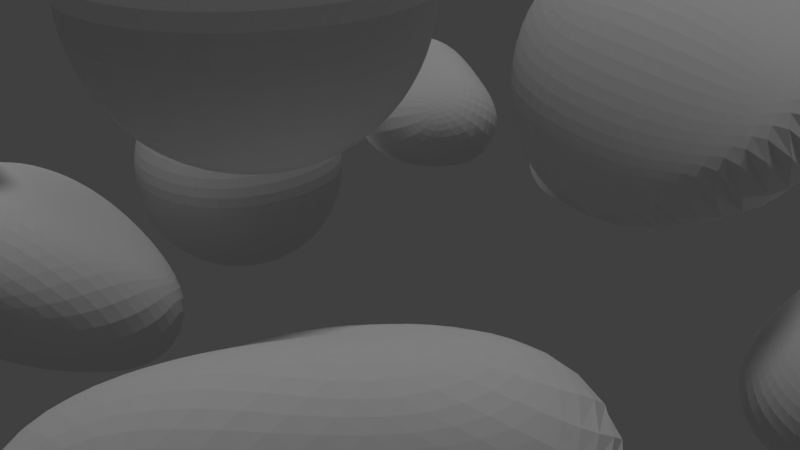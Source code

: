 # Source: Asteroideng_rtel.blend  (saved by Blender 2.79.0; exported with 4.5.12 LTS)
import bpy
from mathutils import Matrix  # noqa: F401  (used for matrix-valued properties, if any)

bpy.ops.wm.read_factory_settings(use_empty=True)
scene = bpy.context.scene
scene.name = 'Scene'

# ---- collections
col_collection_1 = bpy.data.collections.new('Collection 1'); scene.collection.children.link(col_collection_1)

# ---- materials (node trees are filled in below, after node groups)
mat_material_001 = bpy.data.materials.new('Material.001')
mat_material_001.alpha_threshold = 0.0
mat_material_001.use_transparent_shadow = False
mat_material_001.roughness = 0.5

# ---- material node trees

# ---- world
world_world = bpy.data.worlds.new('World'); scene.world = world_world
world_world.color = (0.05088, 0.05088, 0.05088)
world_world.use_sun_shadow = False
world_world.sun_shadow_jitter_overblur = 0.0
world_world.cycles.sampling_method = 'MANUAL'

# ---- cameras
cam_camera = bpy.data.cameras.new('Camera')
cam_camera.clip_end = 100.0
cam_camera.lens = 35.0
cam_camera.sensor_width = 32.0
cam_camera.sensor_height = 18.0
cam_camera.ortho_scale = 7.314
cam_camera.dof.focus_distance = 0.0
cam_camera.dof.aperture_fstop = 128.0

# ---- lights
light_hemi_001 = bpy.data.lights.new('Hemi.001', 'SUN')
light_hemi_001.transmission_factor = 0.0
light_hemi_001.angle = 0.1914
light_hemi_001.energy = 0.15
light_hemi_001.shadow_buffer_clip_start = 0.5
light_hemi_001.shadow_soft_size = 0.096
light_hemi_001.shadow_cascade_max_distance = 1000.0
light_hemi = bpy.data.lights.new('Hemi', 'SUN')
light_hemi.transmission_factor = 0.0
light_hemi.angle = 0.1993
light_hemi.energy = 0.5
light_hemi.shadow_buffer_clip_start = 0.5
light_hemi.shadow_soft_size = 0.1
light_hemi.shadow_cascade_max_distance = 1000.0
light_lamp = bpy.data.lights.new('Lamp', 'POINT')
light_lamp.transmission_factor = 0.0
light_lamp.cutoff_distance = 30.0
light_lamp.energy = 100.0
light_lamp.shadow_buffer_clip_start = 1.001
light_lamp.shadow_soft_size = 0.1
light_lamp.shadow_maximum_resolution = 0.006
light_lamp.use_absolute_resolution = True

# ---- meshes
me_cube_019 = bpy.data.meshes.new('Cube.019')
me_cube_019.from_pydata([(-0.3014, 0.06176, -0.4719), (-1.0, -1.0, 1.0), (-1.0, 1.0, -1.0), (-1.0, 1.0, 1.0), (1.0, -1.0, -1.0), (1.0, -1.0, 1.0), (1.0, 1.0, -1.0), (1.0, 1.0, 1.0)], [], [(0, 1, 3, 2), (2, 3, 7, 6), (6, 7, 5, 4), (4, 5, 1, 0), (2, 6, 4, 0), (7, 3, 1, 5)])
me_cube_019.materials.append(mat_material_001)
me_cube_019.use_remesh_preserve_volume = False
me_cube_019.use_remesh_preserve_attributes = False
me_cube_019.use_mirror_vertex_groups = False
me_cube_019.update()
me_cube_018 = bpy.data.meshes.new('Cube.018')
me_cube_018.from_pydata([(-1.0, -1.0, -1.0), (-1.0, -1.0, 1.0), (-1.0, 1.0, -1.0), (-1.0, 1.0, 1.0), (1.0, -1.0, -1.0), (1.0, -1.0, 1.0), (1.0, 1.0, -1.0), (1.0, 1.0, 1.0)], [], [(0, 1, 3, 2), (2, 3, 7, 6), (6, 7, 5, 4), (4, 5, 1, 0), (2, 6, 4, 0), (7, 3, 1, 5)])
me_cube_018.materials.append(mat_material_001)
me_cube_018.use_remesh_preserve_volume = False
me_cube_018.use_remesh_preserve_attributes = False
me_cube_018.use_mirror_vertex_groups = False
me_cube_018.update()
me_cube_017 = bpy.data.meshes.new('Cube.017')
me_cube_017.from_pydata([(-0.7464, 0.0245, -0.5687), (0.1929, -0.3774, -0.5323), (-1.177, 1.112, -2.001), (-0.4519, 1.948, 1.66), (0.9324, -0.3669, -0.418), (1.305, 0.4948, -0.4607), (0.02852, -0.4039, 0.332), (-0.3728, 0.2624, 0.5673)], [], [(0, 1, 3, 2), (2, 3, 7, 6), (6, 7, 5, 4), (4, 5, 1, 0), (2, 6, 4, 0), (7, 3, 1, 5)])
me_cube_017.materials.append(mat_material_001)
me_cube_017.use_remesh_preserve_volume = False
me_cube_017.use_remesh_preserve_attributes = False
me_cube_017.use_mirror_vertex_groups = False
me_cube_017.update()
me_cube_016 = bpy.data.meshes.new('Cube.016')
me_cube_016.from_pydata([(-0.7464, 0.0245, -0.5687), (-0.9498, -2.181, -0.5528), (-1.177, 1.112, -2.001), (-0.4519, 1.948, 1.66), (0.9324, -0.3669, -0.418), (1.305, 0.4948, -0.4607), (0.02852, -0.4039, 0.332), (0.8571, 0.2624, 0.5673)], [], [(0, 1, 3, 2), (2, 3, 7, 6), (6, 7, 5, 4), (4, 5, 1, 0), (2, 6, 4, 0), (7, 3, 1, 5)])
me_cube_016.materials.append(mat_material_001)
me_cube_016.use_remesh_preserve_volume = False
me_cube_016.use_remesh_preserve_attributes = False
me_cube_016.use_mirror_vertex_groups = False
me_cube_016.update()
me_cube_013 = bpy.data.meshes.new('Cube.013')
me_cube_013.from_pydata([(-1.0, -1.0, -1.0), (-1.0, -1.0, 1.0), (-1.0, 1.0, -1.0), (-1.0, 1.0, 1.0), (1.0, -1.0, 0.6496), (0.3932, -0.7549, 1.554), (1.586, 1.35, -0.8566), (0.1481, -0.26, -0.07718)], [], [(0, 1, 3, 2), (2, 3, 7, 6), (6, 7, 5, 4), (4, 5, 1, 0), (2, 6, 4, 0), (7, 3, 1, 5)])
me_cube_013.materials.append(mat_material_001)
me_cube_013.use_remesh_preserve_volume = False
me_cube_013.use_remesh_preserve_attributes = False
me_cube_013.use_mirror_vertex_groups = False
me_cube_013.update()
me_cube_011 = bpy.data.meshes.new('Cube.011')
me_cube_011.from_pydata([(-0.563, -0.2276, 0.03953), (-0.7714, -1.952, -0.5394), (-0.7361, 0.1522, 0.4439), (-1.628, 0.2916, 0.8345), (0.9324, -0.3669, -0.418), (0.6327, -0.8323, 0.4695), (0.02852, -0.4039, 0.332), (0.1155, -0.5182, 0.3038)], [], [(0, 1, 3, 2), (2, 3, 7, 6), (6, 7, 5, 4), (4, 5, 1, 0), (2, 6, 4, 0), (7, 3, 1, 5)])
me_cube_011.materials.append(mat_material_001)
me_cube_011.use_remesh_preserve_volume = False
me_cube_011.use_remesh_preserve_attributes = False
me_cube_011.use_mirror_vertex_groups = False
me_cube_011.update()
me_cube_010 = bpy.data.meshes.new('Cube.010')
me_cube_010.from_pydata([(-0.5011, -0.7481, -0.09003), (-0.4026, -0.3866, 0.1382), (-0.67, -0.06306, 0.3003), (0.001692, 1.032, 0.8174), (0.1238, -0.9931, -0.8845), (0.3972, -0.5789, 0.5518), (-0.5251, 0.8462, -2.025), (0.08766, 1.371, 0.05671)], [], [(0, 1, 3, 2), (2, 3, 7, 6), (6, 7, 5, 4), (4, 5, 1, 0), (2, 6, 4, 0), (7, 3, 1, 5)])
me_cube_010.materials.append(mat_material_001)
me_cube_010.use_remesh_preserve_volume = False
me_cube_010.use_remesh_preserve_attributes = False
me_cube_010.use_mirror_vertex_groups = False
me_cube_010.update()
me_cube_009 = bpy.data.meshes.new('Cube.009')
me_cube_009.from_pydata([(-1.916, -0.4412, -1.578), (-0.4026, -0.3866, 0.1382), (-0.67, -0.06306, 0.3003), (0.001692, 1.032, 0.8174), (0.1238, -0.9931, -0.8845), (0.3972, -0.5789, 0.5518), (0.1864, 0.5886, -0.3634), (0.8394, 1.22, 0.7442)], [], [(0, 1, 3, 2), (2, 3, 7, 6), (6, 7, 5, 4), (4, 5, 1, 0), (2, 6, 4, 0), (7, 3, 1, 5)])
me_cube_009.materials.append(mat_material_001)
me_cube_009.use_remesh_preserve_volume = False
me_cube_009.use_remesh_preserve_attributes = False
me_cube_009.use_mirror_vertex_groups = False
me_cube_009.update()
me_cube_008 = bpy.data.meshes.new('Cube.008')
me_cube_008.from_pydata([(-1.0, -1.0, -1.0), (-1.0, -1.0, 1.0), (-0.3387, 0.9244, -0.9979), (0.001692, 1.032, 0.8174), (0.1238, -0.9931, -0.8845), (0.3972, -0.5789, 0.5518), (0.1864, 0.5886, -0.3634), (0.8394, 1.22, 0.7442)], [], [(0, 1, 3, 2), (2, 3, 7, 6), (6, 7, 5, 4), (4, 5, 1, 0), (2, 6, 4, 0), (7, 3, 1, 5)])
me_cube_008.materials.append(mat_material_001)
me_cube_008.use_remesh_preserve_volume = False
me_cube_008.use_remesh_preserve_attributes = False
me_cube_008.use_mirror_vertex_groups = False
me_cube_008.update()
me_cube_006 = bpy.data.meshes.new('Cube.006')
me_cube_006.from_pydata([(-1.0, -1.0, -1.0), (0.372, 0.3746, -3.048), (-1.0, 1.0, -1.0), (1.411, 1.0, 1.0), (1.345, -2.146, -1.688), (0.2497, 0.4035, 0.4014), (0.1222, 0.09603, -0.788), (1.06, 2.613, 0.4821)], [], [(0, 1, 3, 2), (2, 3, 7, 6), (6, 7, 5, 4), (4, 5, 1, 0), (2, 6, 4, 0), (7, 3, 1, 5)])
me_cube_006.materials.append(mat_material_001)
me_cube_006.use_remesh_preserve_volume = False
me_cube_006.use_remesh_preserve_attributes = False
me_cube_006.use_mirror_vertex_groups = False
me_cube_006.update()
me_cube_004 = bpy.data.meshes.new('Cube.004')
me_cube_004.from_pydata([(-0.7464, 0.0245, -0.5687), (-0.9498, -2.181, -0.5528), (-1.0, 1.0, -1.0), (-1.0, 1.0, 1.0), (0.9324, -0.3669, -0.418), (1.0, -1.0, 1.0), (0.02852, -0.4039, 0.332), (0.8571, 0.2624, 0.5673)], [], [(0, 1, 3, 2), (2, 3, 7, 6), (6, 7, 5, 4), (4, 5, 1, 0), (2, 6, 4, 0), (7, 3, 1, 5)])
me_cube_004.materials.append(mat_material_001)
me_cube_004.use_remesh_preserve_volume = False
me_cube_004.use_remesh_preserve_attributes = False
me_cube_004.use_mirror_vertex_groups = False
me_cube_004.update()
me_cube_003 = bpy.data.meshes.new('Cube.003')
me_cube_003.from_pydata([(-1.0, -1.0, -1.0), (-1.0, -1.0, 1.0), (-1.0, 1.0, -1.0), (2.88, 1.34, 1.785), (1.491, -0.4629, -1.29), (3.137, 1.322, -1.932), (-0.05436, 0.4408, 1.526), (3.384, 4.363, 0.1239)], [], [(0, 1, 3, 2), (2, 3, 7, 6), (6, 7, 5, 4), (4, 5, 1, 0), (2, 6, 4, 0), (7, 3, 1, 5)])
me_cube_003.materials.append(mat_material_001)
me_cube_003.use_remesh_preserve_volume = False
me_cube_003.use_remesh_preserve_attributes = False
me_cube_003.use_mirror_vertex_groups = False
me_cube_003.update()
me_cube_002 = bpy.data.meshes.new('Cube.002')
me_cube_002.from_pydata([(-1.0, -1.0, -1.0), (-1.0, -1.0, 1.0), (-1.0, 1.0, -1.0), (-1.553, 1.34, 1.785), (1.491, -0.4629, -1.29), (1.648, -0.4756, 0.5277), (-0.5999, -1.222, 1.239), (2.277, 1.023, -0.4204)], [], [(0, 1, 3, 2), (2, 3, 7, 6), (6, 7, 5, 4), (4, 5, 1, 0), (2, 6, 4, 0), (7, 3, 1, 5)])
me_cube_002.materials.append(mat_material_001)
me_cube_002.use_remesh_preserve_volume = False
me_cube_002.use_remesh_preserve_attributes = False
me_cube_002.use_mirror_vertex_groups = False
me_cube_002.update()
me_cube_001 = bpy.data.meshes.new('Cube.001')
me_cube_001.from_pydata([(-1.0, -1.0, -1.0), (-1.0, -1.0, 1.0), (-1.0, 1.0, -1.0), (-1.0, 1.0, 1.0), (1.0, -1.0, -1.0), (1.0, -1.0, 1.0), (1.0, 1.0, -1.0), (1.0, 1.0, 1.0)], [], [(0, 1, 3, 2), (2, 3, 7, 6), (6, 7, 5, 4), (4, 5, 1, 0), (2, 6, 4, 0), (7, 3, 1, 5)])
me_cube_001.materials.append(mat_material_001)
me_cube_001.use_remesh_preserve_volume = False
me_cube_001.use_remesh_preserve_attributes = False
me_cube_001.use_mirror_vertex_groups = False
me_cube_001.update()

# ---- objects
ob_cube_018 = bpy.data.objects.new('Cube.018', me_cube_019)
ob_cube_017 = bpy.data.objects.new('Cube.017', me_cube_018)
ob_cube_016 = bpy.data.objects.new('Cube.016', me_cube_017)
ob_cube_015 = bpy.data.objects.new('Cube.015', me_cube_016)
ob_cube_012 = bpy.data.objects.new('Cube.012', me_cube_013)
ob_cube_010 = bpy.data.objects.new('Cube.010', me_cube_011)
ob_cube_009 = bpy.data.objects.new('Cube.009', me_cube_010)
ob_cube_008 = bpy.data.objects.new('Cube.008', me_cube_009)
ob_cube_007 = bpy.data.objects.new('Cube.007', me_cube_008)
ob_cube_005 = bpy.data.objects.new('Cube.005', me_cube_006)
ob_cube_003 = bpy.data.objects.new('Cube.003', me_cube_004)
ob_cube_002 = bpy.data.objects.new('Cube.002', me_cube_003)
ob_cube_001 = bpy.data.objects.new('Cube.001', me_cube_002)
ob_hemi_001 = bpy.data.objects.new('Hemi.001', light_hemi_001)
ob_hemi = bpy.data.objects.new('Hemi', light_hemi)
ob_cube = bpy.data.objects.new('Cube', me_cube_001)
ob_lamp = bpy.data.objects.new('Lamp', light_lamp)
ob_camera = bpy.data.objects.new('Camera', cam_camera)

# ---- transforms, parenting, visibility, modifiers, constraints
ob_cube_018.location = (5.894, 4.04, 4.777)
ob_cube_018.lineart.crease_threshold = 0.0
_m = ob_cube_018.modifiers.new('Subsurf', 'SUBSURF')
_m.uv_smooth = 'PRESERVE_CORNERS'
_m.levels = 6
_m.render_levels = 4
_m.show_only_control_edges = False
_m = ob_cube_018.modifiers.new('LaplacianDeform', 'LAPLACIANDEFORM')
_m = ob_cube_018.modifiers.new('Displace', 'DISPLACE')
ob_cube_017.location = (2.062, -3.188, 3.92)
ob_cube_017.lineart.crease_threshold = 0.0
_m = ob_cube_017.modifiers.new('Subsurf', 'SUBSURF')
_m.uv_smooth = 'PRESERVE_CORNERS'
_m.levels = 6
_m.render_levels = 4
_m.show_only_control_edges = False
_m = ob_cube_017.modifiers.new('LaplacianDeform', 'LAPLACIANDEFORM')
_m = ob_cube_017.modifiers.new('Displace', 'DISPLACE')
ob_cube_016.location = (-0.7566, 7.194, 0.3405)
ob_cube_016.lineart.crease_threshold = 0.0
_m = ob_cube_016.modifiers.new('Subsurf', 'SUBSURF')
_m.uv_smooth = 'PRESERVE_CORNERS'
_m.levels = 6
_m.render_levels = 4
_m.show_only_control_edges = False
_m = ob_cube_016.modifiers.new('LaplacianDeform', 'LAPLACIANDEFORM')
_m = ob_cube_016.modifiers.new('Displace', 'DISPLACE')
ob_cube_015.location = (6.473, 6.99, 0.02598)
ob_cube_015.lineart.crease_threshold = 0.0
_m = ob_cube_015.modifiers.new('Subsurf', 'SUBSURF')
_m.uv_smooth = 'PRESERVE_CORNERS'
_m.levels = 6
_m.render_levels = 4
_m.show_only_control_edges = False
_m = ob_cube_015.modifiers.new('LaplacianDeform', 'LAPLACIANDEFORM')
_m = ob_cube_015.modifiers.new('Displace', 'DISPLACE')
ob_cube_012.location = (-0.7101, -3.907, 0.5476)
ob_cube_012.lineart.crease_threshold = 0.0
_m = ob_cube_012.modifiers.new('Subsurf', 'SUBSURF')
_m.uv_smooth = 'PRESERVE_CORNERS'
_m.levels = 6
_m.render_levels = 4
_m.show_only_control_edges = False
_m = ob_cube_012.modifiers.new('LaplacianDeform', 'LAPLACIANDEFORM')
_m = ob_cube_012.modifiers.new('Displace', 'DISPLACE')
ob_cube_010.location = (-0.6043, 2.08, 1.054)
ob_cube_010.lineart.crease_threshold = 0.0
_m = ob_cube_010.modifiers.new('Subsurf', 'SUBSURF')
_m.uv_smooth = 'PRESERVE_CORNERS'
_m.levels = 6
_m.render_levels = 4
_m.show_only_control_edges = False
_m = ob_cube_010.modifiers.new('LaplacianDeform', 'LAPLACIANDEFORM')
_m = ob_cube_010.modifiers.new('Displace', 'DISPLACE')
ob_cube_009.location = (4.392, 14.14, -32.15)
ob_cube_009.lineart.crease_threshold = 0.0
_m = ob_cube_009.modifiers.new('Subsurf', 'SUBSURF')
_m.uv_smooth = 'PRESERVE_CORNERS'
_m.levels = 6
_m.render_levels = 4
_m.show_only_control_edges = False
_m = ob_cube_009.modifiers.new('LaplacianDeform', 'LAPLACIANDEFORM')
_m = ob_cube_009.modifiers.new('Displace', 'DISPLACE')
ob_cube_008.location = (6.232, 0.2222, 1.229)
ob_cube_008.lineart.crease_threshold = 0.0
_m = ob_cube_008.modifiers.new('Subsurf', 'SUBSURF')
_m.uv_smooth = 'PRESERVE_CORNERS'
_m.levels = 6
_m.render_levels = 4
_m.show_only_control_edges = False
_m = ob_cube_008.modifiers.new('LaplacianDeform', 'LAPLACIANDEFORM')
_m = ob_cube_008.modifiers.new('Displace', 'DISPLACE')
ob_cube_007.location = (-6.099, -0.1675, 3.47)
ob_cube_007.lineart.crease_threshold = 0.0
_m = ob_cube_007.modifiers.new('Subsurf', 'SUBSURF')
_m.uv_smooth = 'PRESERVE_CORNERS'
_m.levels = 6
_m.render_levels = 4
_m.show_only_control_edges = False
_m = ob_cube_007.modifiers.new('LaplacianDeform', 'LAPLACIANDEFORM')
_m = ob_cube_007.modifiers.new('Displace', 'DISPLACE')
ob_cube_005.location = (-1.508, -5.711, 3.539)
ob_cube_005.lineart.crease_threshold = 0.0
_m = ob_cube_005.modifiers.new('Subsurf', 'SUBSURF')
_m.uv_smooth = 'PRESERVE_CORNERS'
_m.levels = 6
_m.render_levels = 4
_m.show_only_control_edges = False
_m = ob_cube_005.modifiers.new('LaplacianDeform', 'LAPLACIANDEFORM')
_m = ob_cube_005.modifiers.new('Displace', 'DISPLACE')
ob_cube_003.location = (0.4155, 4.559, 0.1019)
ob_cube_003.lineart.crease_threshold = 0.0
_m = ob_cube_003.modifiers.new('Subsurf', 'SUBSURF')
_m.uv_smooth = 'PRESERVE_CORNERS'
_m.levels = 6
_m.render_levels = 4
_m.show_only_control_edges = False
_m = ob_cube_003.modifiers.new('LaplacianDeform', 'LAPLACIANDEFORM')
_m = ob_cube_003.modifiers.new('Displace', 'DISPLACE')
ob_cube_002.location = (2.563, -5.093, 0.9157)
ob_cube_002.lineart.crease_threshold = 0.0
_m = ob_cube_002.modifiers.new('Subsurf', 'SUBSURF')
_m.uv_smooth = 'PRESERVE_CORNERS'
_m.levels = 6
_m.render_levels = 4
_m.show_only_control_edges = False
_m = ob_cube_002.modifiers.new('LaplacianDeform', 'LAPLACIANDEFORM')
_m = ob_cube_002.modifiers.new('Displace', 'DISPLACE')
ob_cube_001.location = (3.589, 0.0002866, 2.814)
ob_cube_001.lineart.crease_threshold = 0.0
_m = ob_cube_001.modifiers.new('Subsurf', 'SUBSURF')
_m.uv_smooth = 'PRESERVE_CORNERS'
_m.levels = 6
_m.render_levels = 4
_m.show_only_control_edges = False
_m = ob_cube_001.modifiers.new('LaplacianDeform', 'LAPLACIANDEFORM')
_m = ob_cube_001.modifiers.new('Displace', 'DISPLACE')
ob_hemi_001.location = (109.9, 57.64, 21.11)
ob_hemi_001.lineart.crease_threshold = 0.0
ob_hemi.location = (105.2, -2.407, -2.293)
ob_hemi.lineart.crease_threshold = 0.0
ob_cube.location = (-1.883, -0.915, 0.7051)
ob_cube.lineart.crease_threshold = 0.0
_m = ob_cube.modifiers.new('Subsurf', 'SUBSURF')
_m.uv_smooth = 'PRESERVE_CORNERS'
_m.levels = 6
_m.render_levels = 4
_m.show_only_control_edges = False
_m = ob_cube.modifiers.new('LaplacianDeform', 'LAPLACIANDEFORM')
_m = ob_cube.modifiers.new('Displace', 'DISPLACE')
ob_lamp.location = (-5.605, 0.6307, -0.2496)
ob_lamp.rotation_euler = (0.6503, 0.05522, 1.866)
ob_lamp.lock_rotations_4d = False
ob_lamp.empty_display_type = 'ARROWS'
ob_lamp.color = (0.0, 0.0, 0.0, 0.0)
ob_lamp.lineart.crease_threshold = 0.0
ob_camera.location = (7.448, -6.78, 5.184)
ob_camera.rotation_euler = (1.109, 0.0, 0.8149)
ob_camera.lock_rotations_4d = False
ob_camera.empty_display_type = 'ARROWS'
ob_camera.color = (0.0, 0.0, 0.0, 0.0)
ob_camera.display_type = 'WIRE'
ob_camera.lineart.crease_threshold = 0.0

# ---- collection membership
col_collection_1.objects.link(ob_cube_018)
col_collection_1.objects.link(ob_cube_017)
col_collection_1.objects.link(ob_cube_016)
col_collection_1.objects.link(ob_cube_015)
col_collection_1.objects.link(ob_cube_012)
col_collection_1.objects.link(ob_cube_010)
col_collection_1.objects.link(ob_cube_009)
col_collection_1.objects.link(ob_cube_008)
col_collection_1.objects.link(ob_cube_007)
col_collection_1.objects.link(ob_cube_005)
col_collection_1.objects.link(ob_cube_003)
col_collection_1.objects.link(ob_cube_002)
col_collection_1.objects.link(ob_cube_001)
col_collection_1.objects.link(ob_hemi_001)
col_collection_1.objects.link(ob_hemi)
col_collection_1.objects.link(ob_cube)
col_collection_1.objects.link(ob_lamp)
col_collection_1.objects.link(ob_camera)

# ---- scene / render settings (as saved in the file)
scene.camera = ob_camera
scene.frame_start = 1; scene.frame_end = 250; scene.frame_set(1)
scene.render.engine = 'BLENDER_EEVEE_NEXT'
scene.render.resolution_percentage = 50
scene.render.dither_intensity = 0.0
scene.cycles.use_denoising = False
scene.cycles.samples = 128
scene.cycles.sampling_pattern = 'TABULATED_SOBOL'
scene.cycles.use_adaptive_sampling = False
scene.cycles.use_light_tree = False
scene.cycles.blur_glossy = 0.0
scene.cycles.sample_clamp_indirect = 0.0
scene.view_settings.view_transform = 'Standard'
bpy.context.view_layer.update()
